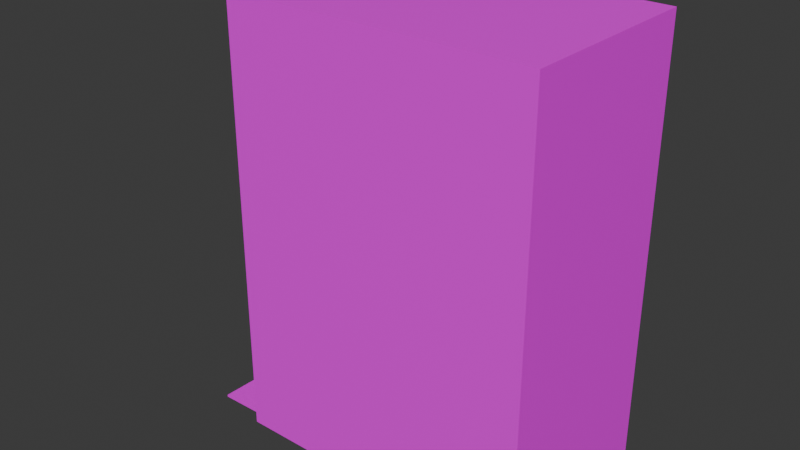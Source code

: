 # Source: house_9.blend  (saved by Blender 4.0.36; exported with 4.5.12 LTS)
import bpy
from mathutils import Matrix  # noqa: F401  (used for matrix-valued properties, if any)

bpy.ops.wm.read_factory_settings(use_empty=True)
scene = bpy.context.scene
scene.name = 'Scene'

# ---- collections
col_collection = bpy.data.collections.new('Collection'); scene.collection.children.link(col_collection)

# ---- images (referenced by path relative to the original .blend; pixels are not part of the script)
import os
ASSET_DIR = os.environ.get("B2B_ASSET_DIR", "")  # directory of the original .blend (textures are referenced by path, not embedded)
HERE = os.path.dirname(os.path.abspath(__file__))  # packed textures are extracted next to this script under _unpacked/

def load_image(name, relpath, width, height, colorspace="sRGB"):
    """Load a texture the original file referenced (path relative to the .blend, or extracted next to this script)."""
    p = next((c for c in (os.path.join(HERE, relpath), os.path.join(ASSET_DIR, relpath)) if relpath and os.path.exists(c)), "")
    if p:
        img = bpy.data.images.load(p, check_existing=True)
        img.name = name
    else:  # same state as the original file: an image datablock whose file is absent (Cycles renders it pink)
        img = bpy.data.images.new(name, width, height)
        img.source = "FILE"
        img.filepath = "//" + (relpath or name)
    img.colorspace_settings.name = colorspace
    return img
img_house_9__png = load_image('house 9 .png', 'house 9 .png', 1024, 1024, 'sRGB')

# ---- materials (node trees are filled in below, after node groups)
mat_material = bpy.data.materials.new('Material')
mat_material.alpha_threshold = 0.0
mat_material.use_transparent_shadow = False
mat_material.roughness = 0.5
mat_material.line_color = (0.0, 0.0, 0.0, 1.0)

# ---- material node trees
mat_material.use_nodes = True; mat_material.node_tree.nodes.clear()
_N = mat_material.node_tree.nodes; _L = mat_material.node_tree.links
n0 = _N.new('ShaderNodeOutputMaterial'); n0.name = 'Material Output'; n0.location = (300, 300)
n1 = _N.new('ShaderNodeBsdfPrincipled'); n1.name = 'Principled BSDF'; n1.location = (10, 300)
n1.inputs[3].default_value = 1.45
n2 = _N.new('ShaderNodeTexImage'); n2.name = 'Image Texture'; n2.location = (-280, 275)
n2.image = img_house_9__png
_L.new(n1.outputs[0], n0.inputs[0])
_L.new(n2.outputs[0], n1.inputs[0])
n0.is_active_output = True

# ---- world
world_world = bpy.data.worlds.new('World'); scene.world = world_world
world_world.use_nodes = True; world_world.node_tree.nodes.clear()
_N = world_world.node_tree.nodes; _L = world_world.node_tree.links
n0 = _N.new('ShaderNodeOutputWorld'); n0.name = 'World Output'; n0.location = (300, 300)
n1 = _N.new('ShaderNodeBackground'); n1.name = 'Background'; n1.location = (10, 300)
n1.inputs[0].default_value = (0.05088, 0.05088, 0.05088, 1.0)
_L.new(n1.outputs[0], n0.inputs[0])
n0.is_active_output = True
world_world.color = (0.05088, 0.05088, 0.05088)
world_world.use_sun_shadow = False
world_world.sun_shadow_jitter_overblur = 0.0

# ---- meshes
me_cube = bpy.data.meshes.new('Cube')
me_cube.from_pydata([(1.0, 1.0, 1.0), (1.0, 1.0, -1.0), (1.0, -1.0, 1.0), (1.0, -1.0, -1.0), (-1.0, 1.0, 1.0), (-1.0, 1.0, -1.0), (-1.0, -1.0, 1.0), (-1.0, -1.0, -1.0), (1.0, -1.0, 2.992), (-1.0, -1.0, 2.992), (1.0, 1.0, 2.992), (-1.0, 1.0, 2.992), (1.0, -1.0, 4.753), (-1.0, -1.0, 4.753), (1.0, 1.0, 4.753), (-1.0, 1.0, 4.753), (-0.2974, -1.0, -1.0), (0.2105, -1.0, -1.0), (-0.2974, -1.0, 0.3829), (0.2239, -1.0, 0.3829), (-1.238, -0.09053, -0.9952), (-1.227, -0.09004, -1.01), (-1.252, 0.724, -0.9952), (-1.241, 0.7245, -1.01), (-0.9912, -0.07989, -0.2424), (-0.9799, -0.07941, -0.2575), (-1.005, 0.7346, -0.2424), (-0.9937, 0.7351, -0.2575), (-0.8963, -0.9172, -0.955), (-0.8967, -0.9167, -0.9277), (-0.8883, -0.1027, -0.9777), (-0.8887, -0.1022, -0.9504), (-1.343, -0.9065, -0.9859), (-1.344, -0.906, -0.9585), (-1.335, -0.09202, -1.009), (-1.336, -0.09153, -0.9812), (-1.489, 0.2104, -1.03), (-1.489, 0.2104, -0.497), (-1.463, 0.2063, -1.03), (-1.463, 0.2063, -0.497), (-1.439, 0.1943, -1.03), (-1.439, 0.1943, -0.497), (-1.416, 0.1749, -1.03), (-1.416, 0.1749, -0.497), (-1.396, 0.1487, -1.03), (-1.396, 0.1487, -0.497), (-1.379, 0.1169, -1.03), (-1.379, 0.1169, -0.497), (-1.367, 0.0805, -1.03), (-1.367, 0.0805, -0.497), (-1.36, 0.04104, -1.03), (-1.36, 0.04104, -0.497), (-1.357, 0.0, -1.03), (-1.357, 0.0, -0.497), (-1.36, -0.04104, -1.03), (-1.36, -0.04104, -0.497), (-1.367, -0.0805, -1.03), (-1.367, -0.0805, -0.497), (-1.379, -0.1169, -1.03), (-1.379, -0.1169, -0.497), (-1.396, -0.1487, -1.03), (-1.396, -0.1487, -0.497), (-1.416, -0.1749, -1.03), (-1.416, -0.1749, -0.497), (-1.439, -0.1943, -1.03), (-1.439, -0.1943, -0.497), (-1.463, -0.2063, -1.03), (-1.463, -0.2063, -0.497), (-1.489, -0.2104, -1.03), (-1.489, -0.2104, -0.497), (-1.515, -0.2063, -1.03), (-1.515, -0.2063, -0.497), (-1.539, -0.1943, -1.03), (-1.539, -0.1943, -0.497), (-1.562, -0.1749, -1.03), (-1.562, -0.1749, -0.497), (-1.582, -0.1487, -1.03), (-1.582, -0.1487, -0.497), (-1.599, -0.1169, -1.03), (-1.599, -0.1169, -0.497), (-1.611, -0.0805, -1.03), (-1.611, -0.0805, -0.497), (-1.618, -0.04104, -1.03), (-1.618, -0.04104, -0.497), (-1.621, 0.0, -1.03), (-1.621, 0.0, -0.497), (-1.618, 0.04104, -1.03), (-1.618, 0.04104, -0.497), (-1.611, 0.0805, -1.03), (-1.611, 0.0805, -0.497), (-1.599, 0.1169, -1.03), (-1.599, 0.1169, -0.497), (-1.582, 0.1487, -1.03), (-1.582, 0.1487, -0.497), (-1.562, 0.1749, -1.03), (-1.562, 0.1749, -0.497), (-1.539, 0.1943, -1.03), (-1.539, 0.1943, -0.497), (-1.515, 0.2063, -1.03), (-1.515, 0.2063, -0.497), (-1.463, 0.2063, -1.02), (-1.489, 0.2104, -1.02), (-1.439, 0.1943, -1.02), (-1.416, 0.1749, -1.02), (-1.396, 0.1487, -1.02), (-1.379, 0.1169, -1.02), (-1.367, 0.0805, -1.02), (-1.36, 0.04104, -1.02), (-1.357, 0.0, -1.02), (-1.36, -0.04104, -1.02), (-1.367, -0.0805, -1.02), (-1.379, -0.1169, -1.02), (-1.396, -0.1487, -1.02), (-1.416, -0.1749, -1.02), (-1.439, -0.1943, -1.02), (-1.463, -0.2063, -1.02), (-1.489, -0.2104, -1.02), (-1.515, -0.2063, -1.02), (-1.539, -0.1943, -1.02), (-1.562, -0.1749, -1.02), (-1.582, -0.1487, -1.02), (-1.599, -0.1169, -1.02), (-1.611, -0.0805, -1.02), (-1.618, -0.04104, -1.02), (-1.621, 0.0, -1.02), (-1.618, 0.04104, -1.02), (-1.611, 0.0805, -1.02), (-1.599, 0.1169, -1.02), (-1.582, 0.1487, -1.02), (-1.562, 0.1749, -1.02), (-1.539, 0.1943, -1.02), (-1.515, 0.2063, -1.02)], [], [(0, 4, 11, 10), (3, 2, 6, 7, 16, 18, 19, 17), (7, 6, 4, 5), (5, 1, 3, 17, 16, 7), (1, 0, 2, 3), (5, 4, 0, 1), (9, 8, 12, 13), (6, 2, 8, 9), (4, 6, 9, 11), (2, 0, 10, 8), (14, 15, 13, 12), (10, 11, 15, 14), (8, 10, 14, 12), (11, 9, 13, 15), (17, 19, 18, 16), (20, 21, 23, 22), (22, 23, 27, 26), (26, 27, 25, 24), (24, 25, 21, 20), (22, 26, 24, 20), (27, 23, 21, 25), (28, 29, 31, 30), (30, 31, 35, 34), (34, 35, 33, 32), (32, 33, 29, 28), (30, 34, 32, 28), (35, 31, 29, 33), (36, 37, 39, 38), (38, 39, 41, 40), (40, 41, 43, 42), (42, 43, 45, 44), (44, 45, 47, 46), (46, 47, 49, 48), (48, 49, 51, 50), (50, 51, 53, 52), (52, 53, 55, 54), (54, 55, 57, 56), (56, 57, 59, 58), (58, 59, 61, 60), (60, 61, 63, 62), (62, 63, 65, 64), (64, 65, 67, 66), (66, 67, 69, 68), (68, 69, 71, 70), (70, 71, 73, 72), (72, 73, 75, 74), (74, 75, 77, 76), (76, 77, 79, 78), (78, 79, 81, 80), (80, 81, 83, 82), (82, 83, 85, 84), (84, 85, 87, 86), (86, 87, 89, 88), (88, 89, 91, 90), (90, 91, 93, 92), (92, 93, 95, 94), (94, 95, 97, 96), (47, 45, 104, 105), (96, 97, 99, 98), (98, 99, 37, 36), (36, 38, 40, 42, 44, 46, 48, 50, 52, 54, 56, 58, 60, 62, 64, 66, 68, 70, 72, 74, 76, 78, 80, 82, 84, 86, 88, 90, 92, 94, 96, 98), (100, 101, 131, 130, 129, 128, 127, 126, 125, 124, 123, 122, 121, 120, 119, 118, 117, 116, 115, 114, 113, 112, 111, 110, 109, 108, 107, 106, 105, 104, 103, 102), (65, 63, 113, 114), (83, 81, 122, 123), (39, 37, 101, 100), (37, 99, 131, 101), (57, 55, 109, 110), (75, 73, 118, 119), (93, 91, 127, 128), (49, 47, 105, 106), (67, 65, 114, 115), (85, 83, 123, 124), (41, 39, 100, 102), (59, 57, 110, 111), (77, 75, 119, 120), (95, 93, 128, 129), (51, 49, 106, 107), (69, 67, 115, 116), (87, 85, 124, 125), (43, 41, 102, 103), (61, 59, 111, 112), (79, 77, 120, 121), (97, 95, 129, 130), (53, 51, 107, 108), (71, 69, 116, 117), (89, 87, 125, 126), (45, 43, 103, 104), (63, 61, 112, 113), (81, 79, 121, 122), (99, 97, 130, 131), (55, 53, 108, 109), (73, 71, 117, 118), (91, 89, 126, 127)])
_uv = me_cube.uv_layers.new(name='UVMap')
_uv.uv.foreach_set('vector', [0.318, 0.5037, 0.1084, 0.5037, 0.1084, 0.2428, 0.318, 0.2428, 0.797, 0.8641, 0.7976, 0.9966, 0.006995, 0.9947, 0.003519, 0.8603, 0.2823, 0.8616, 0.284, 0.9541, 0.4902, 0.9547, 0.4838, 0.8626, 0.4574, 0.8582, 0.5426, 0.8582, 0.5426, 0.9435, 0.4574, 0.9435, 0.125, 0.5, 0.375, 0.5, 0.375, 0.75, 0.2763, 0.75, 0.2128, 0.75, 0.125, 0.75, 0.1923, 0.6472, 0.3033, 0.6472, 0.3033, 0.7582, 0.1923, 0.7582, 0.329, 0.2282, 0.579, 0.2282, 0.579, 0.4782, 0.329, 0.4782, 0.8039, 1.007, 0.004656, 0.9891, 0.002248, 0.5107, 0.7999, 0.5169, -0.001237, 0.5182, 0.794, 0.5212, 0.7916, 0.9997, -0.002037, 0.9967, 0.4695, 1.007, 0.3327, 1.014, 0.3272, 0.8436, 0.464, 0.8366, 0.5, 1.001, 0.001582, 0.998, 0.0005885, 0.8444, 0.4995, 0.8436, 0.3345, 0.1726, 0.5845, 0.1726, 0.5845, 0.4226, 0.3345, 0.4226, 0.318, 0.2428, 0.1084, 0.2428, 0.1084, 0.01218, 0.318, 0.01218, 0.3201, 0.9677, 0.2518, 0.9687, 0.2511, 0.8934, 0.3194, 0.8925, 0.393, 0.8512, 0.4797, 0.8511, 0.4798, 0.9465, 0.3931, 0.9466, 0.9967, 0.5051, 1.003, 0.9907, 0.8112, 0.9901, 0.8049, 0.5121, 0.6607, 0.0, 0.9107, 0.0, 0.9107, 0.25, 0.6607, 0.25, 0.375, 0.25, 0.625, 0.25, 0.625, 0.5, 0.375, 0.5, 0.375, 0.5, 0.625, 0.5, 0.625, 0.75, 0.375, 0.75, 0.6195, 0.1746, 0.8695, 0.1746, 0.8695, 0.4246, 0.6195, 0.4246, 0.6615, 0.1944, 0.9115, 0.1944, 0.9115, 0.4444, 0.6615, 0.4444, 0.625, 0.1666, 0.875, 0.1666, 0.875, 0.4166, 0.625, 0.4166, 0.375, 0.0, 0.625, 0.0, 0.625, 0.25, 0.375, 0.25, 0.375, 0.25, 0.625, 0.25, 0.625, 0.5, 0.375, 0.5, 0.375, 0.5, 0.625, 0.5, 0.625, 0.75, 0.375, 0.75, 0.375, 0.75, 0.625, 0.75, 0.625, 1.0, 0.375, 1.0, 0.6711, 0.1905, 0.9211, 0.1905, 0.9211, 0.4405, 0.6711, 0.4405, 0.625, 0.2262, 0.875, 0.2262, 0.875, 0.4762, 0.625, 0.4762, 1.0, 0.5, 1.0, 1.0, 0.9688, 1.0, 0.9688, 0.5, 0.9688, 0.5, 0.9688, 1.0, 0.9375, 1.0, 0.9375, 0.5, 0.9375, 0.5, 0.9375, 1.0, 0.9062, 1.0, 0.9062, 0.5, 0.9062, 0.5, 0.9062, 1.0, 0.875, 1.0, 0.875, 0.5, 0.875, 0.5, 0.875, 1.0, 0.8438, 1.0, 0.8438, 0.5, 0.8438, 0.5, 0.8438, 1.0, 0.8125, 1.0, 0.8125, 0.5, 0.8125, 0.5, 0.8125, 1.0, 0.7812, 1.0, 0.7812, 0.5, 0.7812, 0.5, 0.7812, 1.0, 0.75, 1.0, 0.75, 0.5, 0.75, 0.5, 0.75, 1.0, 0.7188, 1.0, 0.7188, 0.5, 0.7188, 0.5, 0.7188, 1.0, 0.6875, 1.0, 0.6875, 0.5, 0.6875, 0.5, 0.6875, 1.0, 0.6562, 1.0, 0.6562, 0.5, 0.6562, 0.5, 0.6562, 1.0, 0.625, 1.0, 0.625, 0.5, 0.625, 0.5, 0.625, 1.0, 0.5938, 1.0, 0.5938, 0.5, 0.5938, 0.5, 0.5938, 1.0, 0.5625, 1.0, 0.5625, 0.5, 0.5625, 0.5, 0.5625, 1.0, 0.5312, 1.0, 0.5312, 0.5, 0.5312, 0.5, 0.5312, 1.0, 0.5, 1.0, 0.5, 0.5, 0.5, 0.5, 0.5, 1.0, 0.4688, 1.0, 0.4688, 0.5, 0.4688, 0.5, 0.4688, 1.0, 0.4375, 1.0, 0.4375, 0.5, 0.4375, 0.5, 0.4375, 1.0, 0.4062, 1.0, 0.4062, 0.5, 0.4062, 0.5, 0.4062, 1.0, 0.375, 1.0, 0.375, 0.5, 0.375, 0.5, 0.375, 1.0, 0.3438, 1.0, 0.3438, 0.5, 0.3438, 0.5, 0.3438, 1.0, 0.3125, 1.0, 0.3125, 0.5, 0.3125, 0.5, 0.3125, 1.0, 0.2812, 1.0, 0.2812, 0.5, 0.2812, 0.5, 0.2812, 1.0, 0.25, 1.0, 0.25, 0.5, 0.25, 0.5, 0.25, 1.0, 0.2188, 1.0, 0.2188, 0.5, 0.2188, 0.5, 0.2188, 1.0, 0.1875, 1.0, 0.1875, 0.5, 0.1875, 0.5, 0.1875, 1.0, 0.1562, 1.0, 0.1562, 0.5, 0.1562, 0.5, 0.1562, 1.0, 0.125, 1.0, 0.125, 0.5, 0.125, 0.5, 0.125, 1.0, 0.09375, 1.0, 0.09375, 0.5, 0.09375, 0.5, 0.09375, 1.0, 0.0625, 1.0, 0.0625, 0.5, 0.9367, 0.3301, 0.9459, 0.3301, 0.9459, 0.3301, 0.9367, 0.3301, 0.0625, 0.5, 0.0625, 1.0, 0.03125, 1.0, 0.03125, 0.5, 0.03125, 0.5, 0.03125, 1.0, 0.0, 1.0, 0.0, 0.5, 0.75, 0.49, 0.7968, 0.4854, 0.8418, 0.4717, 0.8833, 0.4496, 0.9197, 0.4197, 0.9496, 0.3833, 0.9717, 0.3418, 0.9854, 0.2968, 0.99, 0.25, 0.9854, 0.2032, 0.9717, 0.1582, 0.9496, 0.1167, 0.9197, 0.08029, 0.8833, 0.05045, 0.8418, 0.02827, 0.7968, 0.01461, 0.75, 0.01, 0.7032, 0.01461, 0.6582, 0.02827, 0.6167, 0.05045, 0.5803, 0.08029, 0.5504, 0.1167, 0.5283, 0.1582, 0.5146, 0.2032, 0.51, 0.25, 0.5146, 0.2968, 0.5283, 0.3418, 0.5504, 0.3833, 0.5803, 0.4197, 0.6167, 0.4496, 0.6582, 0.4717, 0.7032, 0.4854, 0.8725, 0.3743, 0.8587, 0.3756, 0.845, 0.3743, 0.8318, 0.3703, 0.8197, 0.3638, 0.809, 0.355, 0.8003, 0.3443, 0.7938, 0.3322, 0.7898, 0.319, 0.7884, 0.3053, 0.7898, 0.2916, 0.7938, 0.2784, 0.8003, 0.2662, 0.809, 0.2555, 0.8197, 0.2468, 0.8318, 0.2403, 0.845, 0.2363, 0.8587, 0.2349, 0.8725, 0.2363, 0.8857, 0.2403, 0.8978, 0.2468, 0.9085, 0.2555, 0.9172, 0.2662, 0.9237, 0.2784, 0.9277, 0.2916, 0.9291, 0.3053, 0.9277, 0.319, 0.9237, 0.3322, 0.9172, 0.3443, 0.9085, 0.355, 0.8978, 0.3638, 0.8857, 0.3703, 0.8543, 0.3301, 0.8635, 0.3301, 0.8635, 0.3301, 0.8543, 0.3301, 0.7719, 0.3301, 0.7811, 0.3301, 0.7811, 0.3301, 0.7719, 0.3301, 0.9734, 0.3301, 0.9825, 0.3301, 0.9825, 0.3301, 0.9734, 0.3301, 0.6895, 0.3301, 0.6986, 0.3301, 0.6986, 0.3301, 0.6895, 0.3301, 0.8909, 0.3301, 0.9001, 0.3301, 0.9001, 0.3301, 0.8909, 0.3301, 0.8085, 0.3301, 0.8177, 0.3301, 0.8177, 0.3301, 0.8085, 0.3301, 0.7261, 0.3301, 0.7353, 0.3301, 0.7353, 0.3301, 0.7261, 0.3301, 0.9276, 0.3301, 0.9367, 0.3301, 0.9367, 0.3301, 0.9276, 0.3301, 0.8452, 0.3301, 0.8543, 0.3301, 0.8543, 0.3301, 0.8452, 0.3301, 0.7627, 0.3301, 0.7719, 0.3301, 0.7719, 0.3301, 0.7627, 0.3301, 0.9642, 0.3301, 0.9734, 0.3301, 0.9734, 0.3301, 0.9642, 0.3301, 0.8818, 0.3301, 0.8909, 0.3301, 0.8909, 0.3301, 0.8818, 0.3301, 0.7994, 0.3301, 0.8085, 0.3301, 0.8085, 0.3301, 0.7994, 0.3301, 0.717, 0.3301, 0.7261, 0.3301, 0.7261, 0.3301, 0.717, 0.3301, 0.9184, 0.3301, 0.9276, 0.3301, 0.9276, 0.3301, 0.9184, 0.3301, 0.836, 0.3301, 0.8452, 0.3301, 0.8452, 0.3301, 0.836, 0.3301, 0.7536, 0.3301, 0.7627, 0.3301, 0.7627, 0.3301, 0.7536, 0.3301, 0.955, 0.3301, 0.9642, 0.3301, 0.9642, 0.3301, 0.955, 0.3301, 0.8726, 0.3301, 0.8818, 0.3301, 0.8818, 0.3301, 0.8726, 0.3301, 0.7883, 0.3998, 0.7734, 0.3998, 0.7734, 0.1277, 0.7883, 0.1277, 0.7078, 0.3301, 0.717, 0.3301, 0.717, 0.3301, 0.7078, 0.3301, 0.9093, 0.3301, 0.9184, 0.3301, 0.9184, 0.3301, 0.9093, 0.3301, 0.8268, 0.3301, 0.836, 0.3301, 0.836, 0.3301, 0.8268, 0.3301, 0.7444, 0.3301, 0.7536, 0.3301, 0.7536, 0.3301, 0.7444, 0.3301, 0.9459, 0.3301, 0.955, 0.3301, 0.955, 0.3301, 0.9459, 0.3301, 0.8635, 0.3301, 0.8726, 0.3301, 0.8726, 0.3301, 0.8635, 0.3301, 0.7811, 0.3301, 0.7902, 0.3301, 0.7902, 0.3301, 0.7811, 0.3301, 0.6986, 0.3301, 0.7078, 0.3301, 0.7078, 0.3301, 0.6986, 0.3301, 0.9001, 0.3301, 0.9093, 0.3301, 0.9093, 0.3301, 0.9001, 0.3301, 0.8177, 0.3301, 0.8268, 0.3301, 0.8268, 0.3301, 0.8177, 0.3301, 0.7353, 0.3301, 0.7444, 0.3301, 0.7444, 0.3301, 0.7353, 0.3301])
me_cube.materials.append(mat_material)
me_cube.use_mirror_vertex_groups = False
me_cube.update()

# ---- objects
ob_cube = bpy.data.objects.new('Cube', me_cube)

# ---- transforms, parenting, visibility, modifiers, constraints
ob_cube.location = (0.0, 0.0, 4.267)
ob_cube.scale = (8.615, 5.402, 4.266)
ob_cube.lock_rotations_4d = False
ob_cube.empty_display_type = 'ARROWS'
ob_cube.lineart.crease_threshold = 0.0

# ---- collection membership
col_collection.objects.link(ob_cube)

# ---- scene / render settings (as saved in the file)
scene.frame_start = 1; scene.frame_end = 250; scene.frame_set(1)
scene.render.engine = 'BLENDER_EEVEE_NEXT'
scene.cycles.sampling_pattern = 'TABULATED_SOBOL'
bpy.context.view_layer.update()

# ---- added for rendering (the .blend has no active camera and no usable light): camera, sun
cam_auto = bpy.data.cameras.new('AutoCamera')
cam_auto.lens = 50.0
cam_auto.sensor_width = 36.0
cam_auto.clip_end = 1000.0
ob_auto_camera = bpy.data.objects.new('AutoCamera', cam_auto)
scene.collection.objects.link(ob_auto_camera)
ob_auto_camera.location = (29.841, -39.0185, 38.2208)
ob_auto_camera.rotation_euler = (1.09748, -7.21219e-08, 0.694738)
scene.camera = ob_auto_camera
light_auto_sun = bpy.data.lights.new('AutoSun', 'SUN')
light_auto_sun.energy = 3.0
light_auto_sun.angle = 0.0523599
ob_auto_sun = bpy.data.objects.new('AutoSun', light_auto_sun)
scene.collection.objects.link(ob_auto_sun)
ob_auto_sun.rotation_euler = (0.872665, 0.174533, 0.523599)
bpy.context.view_layer.update()
